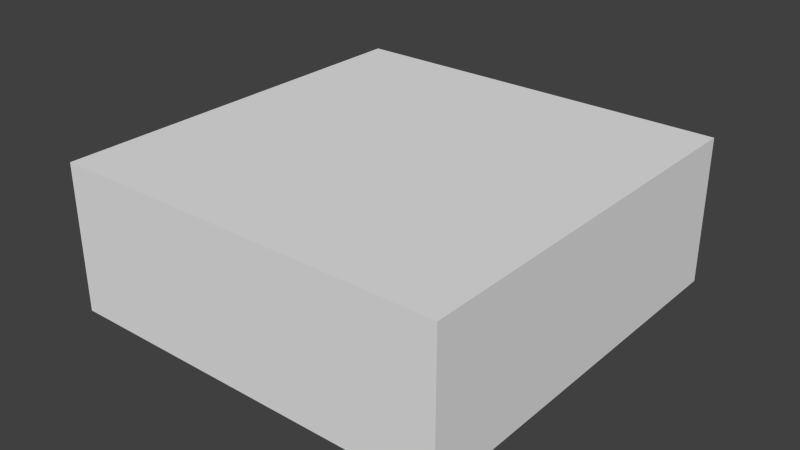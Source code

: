 # Source: shape.blend  (saved by Blender 2.67.0; exported with 4.5.12 LTS)
import bpy
from mathutils import Matrix  # noqa: F401  (used for matrix-valued properties, if any)

bpy.ops.wm.read_factory_settings(use_empty=True)
scene = bpy.context.scene
scene.name = 'Scene'

# ---- collections
col_collection_1 = bpy.data.collections.new('Collection 1'); scene.collection.children.link(col_collection_1)

# ---- materials (node trees are filled in below, after node groups)
mat_xa_notc_core_shapes_repeldisc_projectile_p1_mat1 = bpy.data.materials.new('xa_notc_core_shapes_repeldisc_projectile_p1_mat1')
mat_xa_notc_core_shapes_repeldisc_projectile_p1_mat1.alpha_threshold = 0.0
mat_xa_notc_core_shapes_repeldisc_projectile_p1_mat1.use_transparent_shadow = False
mat_xa_notc_core_shapes_repeldisc_projectile_p1_mat1.diffuse_color = (0.8, 0.7045, 0.0, 1.0)
mat_xa_notc_core_shapes_repeldisc_projectile_p1_mat1.roughness = 0.5
mat_xa_notc_core_shapes_repeldisc_projectile_p1_mat1.specular_intensity = 0.0
mat_xa_notc_core_shapes_repeldisc_projectile_p1_mat1.line_color = (0.0, 0.0, 0.0, 1.0)

# ---- material node trees

# ---- world
world_world = bpy.data.worlds.new('World'); scene.world = world_world
world_world.color = (0.05088, 0.05088, 0.05088)
world_world.use_sun_shadow = False
world_world.sun_shadow_jitter_overblur = 0.0
world_world.cycles.sampling_method = 'MANUAL'
world_world.cycles.sample_map_resolution = 256

# ---- meshes
me_cylinder = bpy.data.meshes.new('Cylinder')
me_cylinder.from_pydata([(-2.151e-08, 0.5876, -0.04485), (-2.151e-08, 0.5876, 0.04485), (0.4155, 0.4155, -0.04485), (0.4155, 0.4155, 0.04485), (0.5876, -2.568e-08, -0.04485), (0.5876, -2.568e-08, 0.04485), (0.4155, -0.4155, -0.04485), (0.4155, -0.4155, 0.04485), (-7.288e-08, -0.5876, -0.04485), (-7.288e-08, -0.5876, 0.04485), (-0.4155, -0.4155, -0.04485), (-0.4155, -0.4155, 0.04485), (-0.5876, 7.007e-09, -0.04485), (-0.5876, 7.007e-09, 0.04485), (-0.4155, 0.4155, -0.04485), (-0.4155, 0.4155, 0.04485)], [], [(0, 1, 3, 2), (2, 3, 5, 4), (4, 5, 7, 6), (6, 7, 9, 8), (8, 9, 11, 10), (10, 11, 13, 12), (3, 1, 15, 13, 11, 9, 7, 5), (14, 15, 1, 0), (12, 13, 15, 14), (0, 2, 4, 6, 8, 10, 12, 14)])
_uv = me_cylinder.uv_layers.new(name='UV coord')
_uv.uv.foreach_set('vector', [0.0, 0.0, 1.0, 0.0, 1.0, 1.0, 0.0, 1.0, 0.0, 0.0, 1.0, 0.0, 1.0, 1.0, 0.0, 1.0, 0.0, 0.0, 1.0, 0.0, 1.0, 1.0, 0.0, 1.0, 0.0, 0.0, 1.0, 0.0, 1.0, 1.0, 0.0, 1.0, 0.0, 0.0, 1.0, 0.0, 1.0, 1.0, 0.0, 1.0, 0.0, 0.0, 1.0, 0.0, 1.0, 1.0, 0.0, 1.0, 0.5, 1.0, 0.8536, 0.8536, 1.0, 0.5, 0.8536, 0.1464, 0.5, 0.0, 0.1464, 0.1464, 0.0, 0.5, 0.1464, 0.8536, 0.0, 0.0, 1.0, 0.0, 1.0, 1.0, 0.0, 1.0, 0.0, 0.0, 1.0, 0.0, 1.0, 1.0, 0.0, 1.0, 0.5, 1.0, 0.8536, 0.8536, 1.0, 0.5, 0.8536, 0.1464, 0.5, 0.0, 0.1464, 0.1464, 0.0, 0.5, 0.1464, 0.8536])
me_cylinder.materials.append(mat_xa_notc_core_shapes_repeldisc_projectile_p1_mat1)
me_cylinder.use_remesh_preserve_volume = False
me_cylinder.use_remesh_preserve_attributes = False
me_cylinder.use_mirror_vertex_groups = False
me_cylinder.update()
me_cube = bpy.data.meshes.new('Cube')
me_cube.from_pydata([(-0.7734, -0.7808, -0.287), (-0.7734, 0.7819, -0.287), (0.7734, 0.7819, -0.287), (0.7734, -0.7808, -0.287), (-0.7734, -0.7808, 0.2878), (-0.7734, 0.7819, 0.2878), (0.7734, 0.7819, 0.2878), (0.7734, -0.7808, 0.2878)], [], [(4, 5, 1, 0), (5, 6, 2, 1), (6, 7, 3, 2), (7, 4, 0, 3), (0, 1, 2, 3), (7, 6, 5, 4)])
me_cube.use_remesh_preserve_volume = False
me_cube.use_remesh_preserve_attributes = False
me_cube.use_mirror_vertex_groups = False
me_cube.update()

# ---- objects
ob_empty = bpy.data.objects.new('Empty', None)
ob_cylinder_001 = bpy.data.objects.new('Cylinder.001', me_cylinder)
ob_bounds = bpy.data.objects.new('bounds', me_cube)

# ---- transforms, parenting, visibility, modifiers, constraints
ob_empty.location = (-5.076e-09, 0.0, 0.0)
ob_empty.rotation_euler = (0.0, -0.0, -6.126)
ob_empty.scale = (0.3531, 0.3531, 0.3531)
ob_empty.empty_display_type = 'ARROWS'
ob_empty.empty_image_offset = (0.0, 0.0)
ob_empty.lineart.crease_threshold = 0.0
ob_cylinder_001.parent = ob_empty
ob_cylinder_001.matrix_parent_inverse = Matrix(((2.453, -1.416, 0.0, 1.245e-08), (1.416, 2.453, 0.0, 7.187e-09), (0.0, 0.0, 2.832, 0.0), (0.0, 0.0, 0.0, 1.0)))
ob_cylinder_001.location = (-5.076e-09, 0.0, 0.0)
ob_cylinder_001.lineart.crease_threshold = 0.0
ob_bounds.location = (-5.076e-09, 0.0, 0.0)
ob_bounds.display_type = 'WIRE'
ob_bounds.lineart.crease_threshold = 0.0

# ---- collection membership
col_collection_1.objects.link(ob_empty)
col_collection_1.objects.link(ob_cylinder_001)
col_collection_1.objects.link(ob_bounds)

# ---- scene / render settings (as saved in the file)
scene.frame_start = 1; scene.frame_end = 250; scene.frame_set(39)
scene.render.engine = 'BLENDER_EEVEE_NEXT'
scene.render.image_settings.color_mode = 'RGB'
scene.render.image_settings.compression = 90
scene.render.resolution_percentage = 50
scene.render.dither_intensity = 0.0
scene.render.bake_margin = 2
scene.render.bake_bias = 0.0
scene.cycles.use_denoising = False
scene.cycles.samples = 10
scene.cycles.sampling_pattern = 'TABULATED_SOBOL'
scene.cycles.light_sampling_threshold = 0.0
scene.cycles.use_adaptive_sampling = False
scene.cycles.use_light_tree = False
scene.cycles.blur_glossy = 0.0
scene.cycles.volume_bounces = 1
scene.cycles.pixel_filter_type = 'GAUSSIAN'
scene.cycles.sample_clamp_indirect = 0.0
scene.view_settings.view_transform = 'Standard'
bpy.context.view_layer.update()

# ---- added for rendering (the .blend has no active camera and no usable light): camera, sun
cam_auto = bpy.data.cameras.new('AutoCamera')
cam_auto.lens = 50.0
cam_auto.sensor_width = 36.0
cam_auto.clip_end = 1000.0
ob_auto_camera = bpy.data.objects.new('AutoCamera', cam_auto)
scene.collection.objects.link(ob_auto_camera)
ob_auto_camera.location = (2.227, -2.6724, 1.78197)
ob_auto_camera.rotation_euler = (1.09748, -7.21219e-08, 0.694738)
scene.camera = ob_auto_camera
light_auto_sun = bpy.data.lights.new('AutoSun', 'SUN')
light_auto_sun.energy = 3.0
light_auto_sun.angle = 0.0523599
ob_auto_sun = bpy.data.objects.new('AutoSun', light_auto_sun)
scene.collection.objects.link(ob_auto_sun)
ob_auto_sun.rotation_euler = (0.872665, 0.174533, 0.523599)
bpy.context.view_layer.update()
